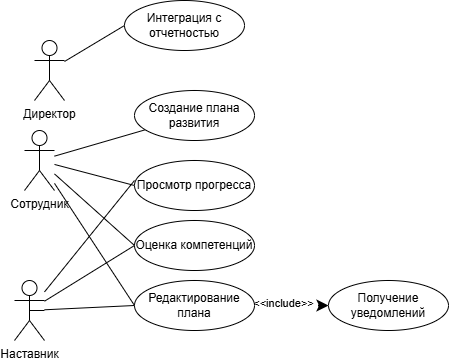

The diagram above was exported from draw.io. Its source (the exported page's mxGraphModel, read from the mxfile embedded in the PNG):
<mxGraphModel dx="1426" dy="785" grid="1" gridSize="10" guides="1" tooltips="1" connect="1" arrows="1" fold="1" page="1" pageScale="1" pageWidth="827" pageHeight="1169" math="0" shadow="0">
  <root>
    <mxCell id="0" />
    <mxCell id="1" parent="0" />
    <mxCell id="21xzWByHusLzba6fwvLp-24" style="rounded=0;orthogonalLoop=1;jettySize=auto;html=1;entryX=0;entryY=0.5;entryDx=0;entryDy=0;endArrow=none;startFill=0;" edge="1" parent="1" source="21xzWByHusLzba6fwvLp-1" target="21xzWByHusLzba6fwvLp-14">
      <mxGeometry relative="1" as="geometry" />
    </mxCell>
    <mxCell id="21xzWByHusLzba6fwvLp-1" value="Директор" style="shape=umlActor;verticalLabelPosition=bottom;verticalAlign=top;html=1;outlineConnect=0;" vertex="1" parent="1">
      <mxGeometry x="120" y="130" width="30" height="60" as="geometry" />
    </mxCell>
    <mxCell id="21xzWByHusLzba6fwvLp-27" style="rounded=0;orthogonalLoop=1;jettySize=auto;html=1;endArrow=none;startFill=0;" edge="1" parent="1" source="21xzWByHusLzba6fwvLp-2" target="21xzWByHusLzba6fwvLp-8">
      <mxGeometry relative="1" as="geometry" />
    </mxCell>
    <mxCell id="21xzWByHusLzba6fwvLp-28" style="edgeStyle=none;shape=connector;rounded=0;orthogonalLoop=1;jettySize=auto;html=1;entryX=0;entryY=0.5;entryDx=0;entryDy=0;strokeColor=default;align=center;verticalAlign=middle;fontFamily=Helvetica;fontSize=11;fontColor=default;labelBackgroundColor=default;startFill=0;endArrow=none;" edge="1" parent="1" source="21xzWByHusLzba6fwvLp-2" target="21xzWByHusLzba6fwvLp-11">
      <mxGeometry relative="1" as="geometry" />
    </mxCell>
    <mxCell id="21xzWByHusLzba6fwvLp-29" style="edgeStyle=none;shape=connector;rounded=0;orthogonalLoop=1;jettySize=auto;html=1;entryX=0;entryY=0.5;entryDx=0;entryDy=0;strokeColor=default;align=center;verticalAlign=middle;fontFamily=Helvetica;fontSize=11;fontColor=default;labelBackgroundColor=default;startFill=0;endArrow=none;" edge="1" parent="1" source="21xzWByHusLzba6fwvLp-2" target="21xzWByHusLzba6fwvLp-13">
      <mxGeometry relative="1" as="geometry" />
    </mxCell>
    <mxCell id="21xzWByHusLzba6fwvLp-30" style="edgeStyle=none;shape=connector;rounded=0;orthogonalLoop=1;jettySize=auto;html=1;entryX=0;entryY=0.5;entryDx=0;entryDy=0;strokeColor=default;align=center;verticalAlign=middle;fontFamily=Helvetica;fontSize=11;fontColor=default;labelBackgroundColor=default;startFill=0;endArrow=none;" edge="1" parent="1" source="21xzWByHusLzba6fwvLp-2" target="21xzWByHusLzba6fwvLp-10">
      <mxGeometry relative="1" as="geometry" />
    </mxCell>
    <mxCell id="21xzWByHusLzba6fwvLp-2" value="Сотрудник" style="shape=umlActor;verticalLabelPosition=bottom;verticalAlign=top;html=1;outlineConnect=0;" vertex="1" parent="1">
      <mxGeometry x="110" y="220" width="30" height="60" as="geometry" />
    </mxCell>
    <mxCell id="21xzWByHusLzba6fwvLp-31" style="edgeStyle=none;shape=connector;rounded=0;orthogonalLoop=1;jettySize=auto;html=1;entryX=0;entryY=0.5;entryDx=0;entryDy=0;strokeColor=default;align=center;verticalAlign=middle;fontFamily=Helvetica;fontSize=11;fontColor=default;labelBackgroundColor=default;startFill=0;endArrow=none;" edge="1" parent="1" source="21xzWByHusLzba6fwvLp-3" target="21xzWByHusLzba6fwvLp-10">
      <mxGeometry relative="1" as="geometry" />
    </mxCell>
    <mxCell id="21xzWByHusLzba6fwvLp-33" style="edgeStyle=none;shape=connector;rounded=0;orthogonalLoop=1;jettySize=auto;html=1;entryX=0;entryY=0.5;entryDx=0;entryDy=0;strokeColor=default;align=center;verticalAlign=middle;fontFamily=Helvetica;fontSize=11;fontColor=default;labelBackgroundColor=default;startFill=0;endArrow=none;" edge="1" parent="1" source="21xzWByHusLzba6fwvLp-3" target="21xzWByHusLzba6fwvLp-13">
      <mxGeometry relative="1" as="geometry" />
    </mxCell>
    <mxCell id="21xzWByHusLzba6fwvLp-34" style="edgeStyle=none;shape=connector;rounded=0;orthogonalLoop=1;jettySize=auto;html=1;strokeColor=default;align=center;verticalAlign=middle;fontFamily=Helvetica;fontSize=11;fontColor=default;labelBackgroundColor=default;startFill=0;endArrow=none;" edge="1" parent="1" source="21xzWByHusLzba6fwvLp-3">
      <mxGeometry relative="1" as="geometry">
        <mxPoint x="220" y="270" as="targetPoint" />
      </mxGeometry>
    </mxCell>
    <mxCell id="21xzWByHusLzba6fwvLp-3" value="Наставник" style="shape=umlActor;verticalLabelPosition=bottom;verticalAlign=top;html=1;outlineConnect=0;" vertex="1" parent="1">
      <mxGeometry x="100" y="370" width="30" height="60" as="geometry" />
    </mxCell>
    <mxCell id="21xzWByHusLzba6fwvLp-8" value="Создание плана развития" style="ellipse;whiteSpace=wrap;html=1;" vertex="1" parent="1">
      <mxGeometry x="220" y="180" width="120" height="50" as="geometry" />
    </mxCell>
    <mxCell id="21xzWByHusLzba6fwvLp-22" style="edgeStyle=orthogonalEdgeStyle;rounded=0;orthogonalLoop=1;jettySize=auto;html=1;entryX=0;entryY=0.5;entryDx=0;entryDy=0;dashed=1;dashPattern=8 8;strokeWidth=2;" edge="1" parent="1" source="21xzWByHusLzba6fwvLp-10" target="21xzWByHusLzba6fwvLp-12">
      <mxGeometry relative="1" as="geometry">
        <mxPoint x="680" y="395" as="targetPoint" />
      </mxGeometry>
    </mxCell>
    <mxCell id="21xzWByHusLzba6fwvLp-23" value="&amp;lt;&amp;lt;include&amp;gt;&amp;gt;" style="edgeLabel;html=1;align=center;verticalAlign=middle;resizable=0;points=[];" vertex="1" connectable="0" parent="21xzWByHusLzba6fwvLp-22">
      <mxGeometry x="-0.2333" y="3" relative="1" as="geometry">
        <mxPoint as="offset" />
      </mxGeometry>
    </mxCell>
    <mxCell id="21xzWByHusLzba6fwvLp-10" value="Редактирование плана" style="ellipse;whiteSpace=wrap;html=1;" vertex="1" parent="1">
      <mxGeometry x="220" y="370" width="120" height="50" as="geometry" />
    </mxCell>
    <mxCell id="21xzWByHusLzba6fwvLp-11" value="Просмотр прогресса" style="ellipse;whiteSpace=wrap;html=1;" vertex="1" parent="1">
      <mxGeometry x="220" y="250" width="120" height="50" as="geometry" />
    </mxCell>
    <mxCell id="21xzWByHusLzba6fwvLp-12" value="Получение уведомлений" style="ellipse;whiteSpace=wrap;html=1;" vertex="1" parent="1">
      <mxGeometry x="414" y="370" width="120" height="50" as="geometry" />
    </mxCell>
    <mxCell id="21xzWByHusLzba6fwvLp-13" value="Оценка компетенций" style="ellipse;whiteSpace=wrap;html=1;" vertex="1" parent="1">
      <mxGeometry x="220" y="310" width="120" height="50" as="geometry" />
    </mxCell>
    <mxCell id="21xzWByHusLzba6fwvLp-14" value="Интеграция с отчетностью" style="ellipse;whiteSpace=wrap;html=1;" vertex="1" parent="1">
      <mxGeometry x="210" y="90" width="120" height="50" as="geometry" />
    </mxCell>
    <mxCell id="21xzWByHusLzba6fwvLp-32" style="edgeStyle=none;shape=connector;rounded=0;orthogonalLoop=1;jettySize=auto;html=1;exitX=0.5;exitY=0.5;exitDx=0;exitDy=0;exitPerimeter=0;strokeColor=default;align=center;verticalAlign=middle;fontFamily=Helvetica;fontSize=11;fontColor=default;labelBackgroundColor=default;startFill=0;endArrow=none;" edge="1" parent="1" source="21xzWByHusLzba6fwvLp-3" target="21xzWByHusLzba6fwvLp-3">
      <mxGeometry relative="1" as="geometry" />
    </mxCell>
    <mxCell id="21xzWByHusLzba6fwvLp-35" style="edgeStyle=none;shape=connector;rounded=0;orthogonalLoop=1;jettySize=auto;html=1;exitX=1;exitY=0;exitDx=0;exitDy=0;strokeColor=default;align=center;verticalAlign=middle;fontFamily=Helvetica;fontSize=11;fontColor=default;labelBackgroundColor=default;startFill=0;endArrow=none;" edge="1" parent="1" source="21xzWByHusLzba6fwvLp-8" target="21xzWByHusLzba6fwvLp-8">
      <mxGeometry relative="1" as="geometry" />
    </mxCell>
  </root>
</mxGraphModel>